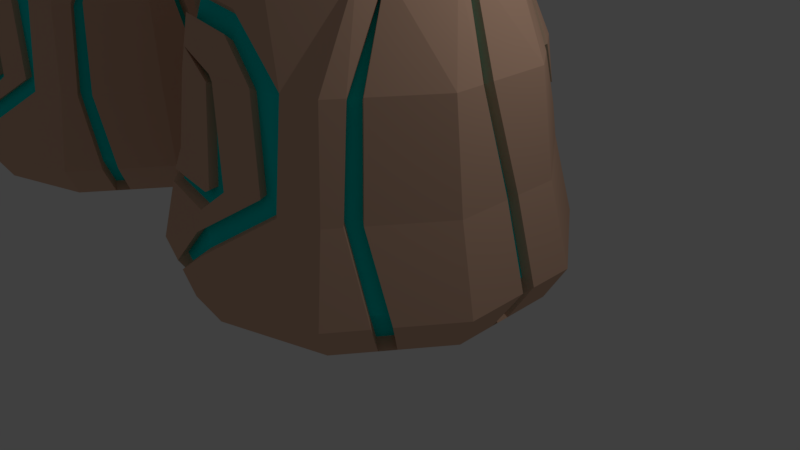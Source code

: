 # Source: Therock.blend  (saved by Blender 2.77.0; exported with 4.5.12 LTS)
import bpy
from mathutils import Matrix  # noqa: F401  (used for matrix-valued properties, if any)

bpy.ops.wm.read_factory_settings(use_empty=True)
scene = bpy.context.scene
scene.name = 'Scene'

# ---- collections
col_collection_1 = bpy.data.collections.new('Collection 1'); scene.collection.children.link(col_collection_1)

# ---- materials (node trees are filled in below, after node groups)
mat_material_001 = bpy.data.materials.new('Material.001')
mat_material_001.alpha_threshold = 0.0
mat_material_001.use_transparent_shadow = False
mat_material_001.diffuse_color = (0.7484, 0.4705, 0.3326, 1.0)
mat_material_001.roughness = 0.5
mat_material_001.line_color = (0.0, 0.0, 0.0, 1.0)
mat_material_002 = bpy.data.materials.new('Material.002')
mat_material_002.alpha_threshold = 0.0
mat_material_002.use_transparent_shadow = False
mat_material_002.diffuse_color = (0.0, 0.8, 0.7777, 1.0)
mat_material_002.roughness = 0.5

# ---- material node trees

# ---- world
world_world = bpy.data.worlds.new('World'); scene.world = world_world
world_world.color = (0.05088, 0.05088, 0.05088)
world_world.use_sun_shadow = False
world_world.sun_shadow_jitter_overblur = 0.0
world_world.cycles.sampling_method = 'MANUAL'
world_world.light_settings.ao_factor = 0.3942

# ---- cameras
cam_camera = bpy.data.cameras.new('Camera')
cam_camera.clip_end = 100.0
cam_camera.lens = 35.0
cam_camera.sensor_width = 32.0
cam_camera.sensor_height = 18.0
cam_camera.ortho_scale = 7.314
cam_camera.dof.focus_distance = 0.0
cam_camera.dof.aperture_fstop = 128.0

# ---- lights
light_lamp = bpy.data.lights.new('Lamp', 'POINT')
light_lamp.transmission_factor = 0.0
light_lamp.cutoff_distance = 30.0
light_lamp.energy = 100.0
light_lamp.shadow_buffer_clip_start = 1.001
light_lamp.shadow_soft_size = 0.1
light_lamp.shadow_maximum_resolution = 0.006
light_lamp.use_absolute_resolution = True

# ---- meshes
me_cylinder_001 = bpy.data.meshes.new('Cylinder.001')
me_cylinder_001.from_pydata([(-3.866e-08, 2.297, 0.006137), (-0.2121, 1.036, 4.785), (1.35, 1.858, 0.006137), (0.4203, 0.9104, 4.778), (2.185, 0.7099, 0.006137), (0.8581, 0.4371, 4.771), (2.185, -0.7099, 0.006137), (0.934, -0.2033, 4.766), (1.35, -1.858, 0.006137), (0.6191, -0.766, 4.767), (-2.395e-07, -2.297, 0.006137), (0.03354, -1.036, 4.771), (-1.35, -1.858, 0.006137), (-0.5989, -0.9104, 4.779), (-2.185, -0.7099, 0.006137), (-1.037, -0.4371, 4.786), (-2.185, 0.7099, 0.006137), (-1.113, 0.2033, 4.79), (-1.35, 1.858, 0.006137), (-0.7976, 0.766, 4.79), (-3.762e-08, 2.562, 0.4507), (-3.866e-08, 2.297, 1.495), (-3.932e-08, 2.13, 2.763), (-0.2912, 1.616, 4.393), (0.6795, 1.499, 4.103), (1.252, 1.723, 2.763), (1.35, 1.858, 1.495), (1.506, 2.073, 0.4507), (1.391, 0.8085, 3.861), (2.026, 0.6581, 2.763), (2.185, 0.7099, 1.495), (2.436, 0.7917, 0.4507), (1.571, -0.1904, 3.761), (2.026, -0.6581, 2.763), (2.185, -0.7099, 1.495), (2.436, -0.7917, 0.4507), (1.151, -1.117, 3.839), (1.252, -1.723, 2.763), (1.35, -1.858, 1.495), (1.506, -2.073, 0.4507), (0.2912, -1.616, 4.067), (-0.1287, -2.077, 2.717), (-0.244, -2.181, 1.705), (-2.616e-07, -2.562, 0.4507), (-0.6795, -1.499, 4.358), (-1.085, -1.8, 2.587), (-1.157, -1.898, 1.67), (-1.506, -2.073, 0.4507), (-1.391, -0.8085, 4.599), (-2.026, -0.6581, 2.763), (-2.185, -0.7099, 1.495), (-2.436, -0.7917, 0.4507), (-1.571, 0.1904, 4.7), (-2.026, 0.6581, 2.763), (-2.185, 0.7099, 1.495), (-2.436, 0.7917, 0.4507), (-1.151, 1.117, 4.621), (-1.252, 1.723, 2.763), (-1.35, 1.858, 1.495), (-1.506, 2.073, 0.4507), (-3.835e-08, 2.375, 1.188), (-3.813e-08, 2.433, 0.9602), (-3.917e-08, 2.167, 2.482), (-0.1483, 1.868, 3.593), (1.7, 1.107, 2.763), (-0.1042, 1.946, 3.346), (1.52, 1.354, 2.763), (-0.4278, 1.991, 2.763), (0.9716, 1.613, 3.419), (-0.7054, 1.901, 2.763), (0.8253, 1.556, 3.761), (0.6683, 2.08, 0.006137), (-0.217, 2.227, 1.495), (0.4732, 2.143, 0.006137), (-0.4724, 2.144, 1.495), (0.954, 2.252, 0.4507), (1.318, 1.814, 1.908), (0.6703, 2.344, 0.4507), (1.297, 1.786, 2.177), (-1.926, 0.795, 2.763), (-1.828, 0.9299, 2.763), (-1.87, 1.143, 0.006137), (-1.71, 1.363, 0.006137), (-2.017, 0.9402, 1.495), (-1.915, 1.081, 1.495), (-1.191, 1.357, 3.884), (-1.978, 1.423, 0.4507), (-1.844, 1.607, 0.4507), (-0.994, -1.622, 3.481), (-1.094, -1.661, 3.202), (-1.027, -1.771, 2.86), (0.8295, -1.86, 2.763), (0.491, -1.97, 2.763), (0.02124, -2.097, 2.752), (-0.6241, -2.359, 0.4507), (-0.8584, -2.283, 0.4507), (-1.373, -1.89, 1.341), (-1.397, -1.923, 1.182), (-0.6716, -2.079, 0.006137), (-0.93, -1.995, 0.006137), (0.8491, -2.021, 1.495), (0.6075, -2.032, 1.627), (0.157, -2.178, 1.61), (-0.06433, -2.222, 1.578), (-1.512, -1.365, 2.763), (-1.662, -1.158, 2.763), (-0.1078, -2.242, 1.552), (-0.09994, -2.322, 1.373), (-0.1153, -2.393, 1.127), (-2.522e-07, -2.449, 0.895), (0.1558, -1.855, 3.461), (0.102, -1.95, 3.22), (-0.05602, -2.076, 2.814), (-1.512, -1.636, 1.495), (-1.663, -1.427, 1.495), (-2.185, -0.3708, 1.495), (-2.185, -0.2116, 1.495), (-2.185, -0.2724, 0.006137), (-2.185, 0.0004496, 0.006137), (-2.436, -0.3529, 0.4507), (-2.436, -0.1862, 0.4507), (-2.026, 0.014, 2.763), (-2.026, 0.1353, 2.763), (-1.72, 0.147, 4.065), (1.949, -1.462, 0.4507), (1.817, -1.645, 0.4507), (1.27, -0.8525, 3.817), (1.501, -1.38, 2.763), (1.406, -1.511, 2.763), (1.787, -1.258, 0.006137), (1.665, -1.426, 0.006137), (1.602, -1.512, 1.495), (1.484, -1.675, 1.495), (2.436, 0.1875, 0.4507), (2.436, 0.004577, 0.4507), (1.522, 0.08013, 3.788), (1.545, -0.04661, 3.775), (2.026, -0.1346, 2.763), (2.026, -0.2825, 2.763), (2.185, 0.06717, 0.006137), (2.185, -0.1875, 0.006137), (2.185, 0.1427, 1.495), (2.185, -0.02638, 1.495), (0.9573, -0.06669, 4.722), (-0.002701, 2.273, 1.01), (-0.002701, 2.218, 1.224), (0.8944, 2.103, 0.531), (0.6257, 1.941, 0.113), (0.4422, 2.001, 0.113), (0.6276, 2.189, 0.531), (-0.2068, 2.079, 1.513), (-0.4469, 2.001, 1.513), (-0.405, 1.857, 2.705), (-0.6661, 1.772, 2.705), (1.217, 1.664, 2.154), (1.427, 1.258, 2.705), (1.595, 1.026, 2.705), (1.237, 1.691, 1.901), (-0.002701, 2.023, 2.441), (-0.1006, 1.815, 3.253), (-0.1421, 1.742, 3.486), (-0.05538, -1.968, 2.754), (-0.1238, -1.968, 2.662), (0.911, 1.502, 3.322), (0.7734, 1.448, 3.644), (0.01727, -1.987, 2.695), (-1.814, 0.7327, 2.705), (-1.722, 0.8595, 2.705), (-1.762, 1.059, 0.113), (-1.611, 1.267, 0.113), (-1.9, 0.8692, 1.513), (-1.803, 1.002, 1.513), (-1.862, 1.324, 0.531), (-1.737, 1.497, 0.531), (-1.122, 1.261, 3.76), (-0.9374, -1.54, 3.381), (-1.032, -1.577, 3.118), (0.7773, -1.764, 2.705), (0.4591, -1.868, 2.705), (-0.5896, -2.233, 0.531), (-0.8099, -2.162, 0.531), (-1.294, -1.792, 1.368), (-1.316, -1.823, 1.218), (-0.6342, -1.97, 0.113), (-0.8773, -1.891, 0.113), (0.7958, -1.916, 1.513), (0.5685, -1.925, 1.637), (0.1449, -2.063, 1.621), (-0.06319, -2.104, 1.591), (-1.425, -1.299, 2.705), (-1.566, -1.104, 2.705), (-0.1041, -2.123, 1.567), (-0.09668, -2.198, 1.399), (-0.1111, -2.266, 1.167), (-0.002701, -2.318, 0.9488), (0.1438, -1.759, 3.362), (0.09326, -1.848, 3.135), (-1.424, -1.554, 1.513), (-1.567, -1.357, 1.513), (-0.9688, -1.68, 2.796), (-2.057, -0.3636, 1.513), (-2.057, -0.2139, 1.513), (-2.057, -0.2711, 0.113), (-2.057, -0.01449, 0.113), (-2.294, -0.3468, 0.531), (-2.294, -0.19, 0.531), (-1.907, -0.001745, 2.705), (-1.907, 0.1123, 2.705), (-1.62, 0.1233, 3.93), (1.83, -1.39, 0.531), (1.706, -1.562, 0.531), (1.409, -1.312, 2.705), (1.319, -1.436, 2.705), (1.678, -1.198, 0.113), (1.563, -1.356, 0.113), (1.504, -1.437, 1.513), (1.393, -1.59, 1.513), (1.192, -0.8165, 3.696), (2.288, 0.1614, 0.531), (2.288, -0.01061, 0.531), (1.428, 0.06044, 3.669), (1.45, -0.05874, 3.657), (1.902, -0.1415, 2.705), (1.902, -0.2806, 2.705), (2.052, 0.04826, 0.113), (2.052, -0.1912, 0.113), (2.052, 0.1193, 1.513), (2.052, -0.03972, 1.513), (0.8975, -0.07762, 4.547), (0.8035, 0.4371, 8.863), (0.3657, 0.9104, 9.008), (0.5645, -0.766, 8.05), (0.8794, -0.2033, 8.002), (-0.6535, -0.9104, 9.162), (-0.02103, -1.036, 8.987), (-1.167, 0.2033, 10.8), (-1.091, -0.4371, 11.25), (-0.2667, 1.036, 11.12), (-0.8522, 0.766, 10.76), (-0.2394, 1.036, 7.534), (0.393, 0.9104, 7.527), (0.006255, -1.036, 7.52), (-0.6262, -0.9104, 7.528), (0.5918, -0.766, 7.515), (-1.064, -0.4371, 7.535), (-1.14, 0.2033, 7.539), (-0.8249, 0.766, 7.539), (0.8308, 0.4371, 7.519), (0.9067, -0.2033, 7.515), (0.3947, 0.9104, 7.351), (-0.6244, -0.9104, 7.352), (-1.138, 0.2033, 7.364), (0.8325, 0.4371, 7.344), (0.9084, -0.2033, 7.34), (-0.2377, 1.036, 7.359), (0.007993, -1.036, 7.345), (0.5935, -0.766, 7.34), (-1.062, -0.4371, 7.36), (-0.8232, 0.766, 7.364), (0.3985, 0.9104, 6.97), (-0.6206, -0.9104, 6.971), (-1.134, 0.2033, 6.982), (0.8363, 0.4371, 6.962), (0.9122, -0.2033, 6.958), (-0.2339, 1.036, 6.977), (0.01178, -1.036, 6.963), (0.5973, -0.766, 6.958), (-1.058, -0.4371, 6.978), (-0.8194, 0.766, 6.982), (0.4002, 0.9104, 6.797), (-0.6189, -0.9104, 6.798), (-1.133, 0.2033, 6.809), (0.838, 0.4371, 6.789), (0.914, -0.2033, 6.785), (-0.2322, 1.036, 6.804), (0.0135, -1.036, 6.79), (0.599, -0.766, 6.785), (-1.057, -0.4371, 6.805), (-0.8177, 0.766, 6.809), (0.4046, 0.9104, 6.356), (-0.6146, -0.9104, 6.357), (-1.128, 0.2033, 6.368), (0.8424, 0.4371, 6.348), (0.9183, -0.2033, 6.344), (-0.2278, 1.036, 6.363), (0.01788, -1.036, 6.349), (0.6034, -0.766, 6.344), (-1.052, -0.4371, 6.364), (-0.8133, 0.766, 6.368), (0.4062, 0.9104, 6.194), (-0.6129, -0.9104, 6.195), (-1.127, 0.2033, 6.206), (0.844, 0.4371, 6.187), (0.9199, -0.2033, 6.182), (-0.2262, 1.036, 6.201), (0.01949, -1.036, 6.187), (0.605, -0.766, 6.183), (-1.051, -0.4371, 6.202), (-0.8117, 0.766, 6.206), (-0.2247, 0.9307, 7.359), (-0.2263, 0.9307, 7.516), (-0.004011, -0.9307, 7.346), (-0.005573, -0.9307, 7.504), (0.5219, -0.688, 7.342), (0.5204, -0.688, 7.499), (-0.9654, -0.3926, 7.36), (-0.9669, -0.3926, 7.517), (-0.7507, 0.688, 7.363), (-0.7522, 0.688, 7.521), (0.8033, -0.1826, 7.499), (0.7351, 0.3926, 7.503), (-0.5737, -0.8178, 7.51), (0.3418, 0.8178, 7.51), (-1.035, 0.1826, 7.521), (0.3434, 0.8178, 7.352), (-0.5721, -0.8178, 7.353), (-1.034, 0.1826, 7.363), (0.7367, 0.3926, 7.346), (0.8048, -0.1826, 7.342), (-0.2198, 0.9307, 6.81), (-0.2213, 0.9307, 6.966), (0.0009354, -0.9307, 6.798), (-0.0006065, -0.9307, 6.953), (0.5269, -0.688, 6.794), (0.5253, -0.688, 6.949), (-0.9604, -0.3926, 6.811), (-0.962, -0.3926, 6.966), (-0.7457, 0.688, 6.815), (-0.7473, 0.688, 6.97), (0.8083, -0.1826, 6.949), (0.7401, 0.3926, 6.953), (-0.5687, -0.8178, 6.96), (0.3468, 0.8178, 6.959), (-1.03, 0.1826, 6.97), (0.3483, 0.8178, 6.804), (-0.5672, -0.8178, 6.805), (-1.029, 0.1826, 6.815), (0.7416, 0.3926, 6.797), (0.8098, -0.1826, 6.793), (-0.2144, 0.9307, 6.211), (-0.2158, 0.9307, 6.356), (0.006312, -0.9307, 6.199), (0.004868, -0.9307, 6.344), (0.5323, -0.688, 6.194), (0.5308, -0.688, 6.34), (-0.955, -0.3926, 6.212), (-0.9565, -0.3926, 6.357), (-0.7403, 0.688, 6.215), (-0.7418, 0.688, 6.361), (0.8137, -0.1826, 6.339), (0.7455, 0.3926, 6.343), (-0.5632, -0.8178, 6.351), (0.3523, 0.8178, 6.35), (-1.025, 0.1826, 6.361), (0.3537, 0.8178, 6.204), (-0.5618, -0.8178, 6.205), (-1.023, 0.1826, 6.216), (0.747, 0.3926, 6.198), (0.8152, -0.1826, 6.194), (0.5079, 1.073, 5.107), (-0.693, -1.073, 5.108), (-1.298, 0.2395, 5.121), (1.024, 0.515, 5.098), (1.113, -0.2395, 5.093), (-0.2373, 1.221, 5.115), (0.05219, -1.221, 5.099), (0.7421, -0.9026, 5.093), (-1.209, -0.515, 5.116), (-0.9273, 0.9026, 5.121), (-0.2185, 1.036, 5.425), (0.02719, -1.036, 5.411), (0.6127, -0.766, 5.406), (-1.043, -0.4371, 5.426), (-0.804, 0.766, 5.43), (0.4139, 0.9104, 5.418), (-0.6052, -0.9104, 5.419), (-1.119, 0.2033, 5.43), (0.8517, 0.4371, 5.41), (0.9276, -0.2033, 5.406)], [], [(24, 3, 5, 28), (32, 7, 9, 36, 126), (40, 11, 13, 44), (48, 15, 17, 52), (240, 239, 237, 230), (56, 19, 1, 23), (0, 73, 71, 2, 4, 139, 140, 6, 129, 130, 8, 10, 98, 99, 12, 14, 117, 118, 16, 81, 82, 18), (18, 59, 20, 0), (25, 22, 65, 68), (59, 58, 74, 61, 20), (14, 51, 119, 117), (57, 85, 56, 23, 63, 69), (51, 50, 115, 119), (10, 43, 94, 98), (71, 75, 27, 2), (49, 48, 52, 53, 122, 123, 121), (6, 35, 124, 129), (35, 34, 131, 124), (114, 97, 182, 198), (2, 27, 31, 4), (43, 109, 94), (33, 32, 126, 127), (27, 26, 30, 31), (31, 133, 139, 4), (5, 7, 32, 136, 143, 135, 28), (117, 119, 204, 202), (25, 68, 66), (60, 72, 21), (108, 95, 180, 193), (64, 70, 24, 28, 29), (72, 67, 22, 62, 21), (120, 118, 203, 205), (106, 96, 181, 191), (70, 63, 23, 24), (66, 78, 25), (97, 107, 192, 182), (68, 65, 159, 163), (67, 65, 22), (57, 80, 85), (20, 77, 73, 0), (1, 3, 24, 23), (75, 60, 21, 26, 27), (131, 127, 211, 215), (49, 105, 88, 44, 48), (20, 61, 77), (55, 86, 81, 16), (17, 19, 56, 52), (76, 62, 158, 157), (78, 62, 22, 25), (94, 109, 194, 179), (55, 54, 83, 86), (47, 51, 14, 12), (13, 15, 48, 44), (29, 28, 135, 137), (128, 132, 216, 212), (39, 43, 10, 8), (9, 11, 40, 36), (38, 37, 91, 100), (46, 45, 104, 113), (54, 53, 79, 83), (21, 62, 76, 26), (30, 29, 137, 141), (26, 76, 64, 29, 30), (34, 33, 127, 131), (42, 41, 45, 46), (50, 49, 121, 115), (58, 57, 69, 74), (31, 30, 141, 133), (47, 97, 114, 50, 51), (42, 106, 103), (60, 75, 146, 145), (79, 53, 52, 56, 85), (95, 99, 184, 180), (82, 87, 59, 18), (70, 64, 156, 164), (84, 80, 57, 58), (69, 63, 160, 153), (87, 84, 58, 59), (127, 126, 217, 211), (101, 92, 93, 102), (98, 94, 179, 183), (103, 41, 42), (118, 117, 202, 203), (99, 95, 47, 12), (126, 128, 212, 217), (95, 108, 107, 97, 47), (64, 76, 157, 156), (96, 106, 42, 46), (92, 101, 186, 178), (113, 96, 46), (66, 68, 163, 155), (114, 105, 49, 50), (124, 131, 215, 209), (102, 107, 108, 101), (41, 103, 188, 162), (100, 109, 43, 39, 38), (112, 93, 92, 111), (132, 125, 210, 216), (110, 91, 37, 36, 40), (112, 111, 89, 90), (78, 66, 155, 154), (88, 110, 40, 44), (41, 90, 45), (102, 93, 165, 187), (89, 104, 45, 90), (129, 124, 209, 213), (118, 120, 55, 16), (135, 143, 228, 220), (116, 122, 53, 54), (100, 91, 177, 185), (77, 61, 144, 149), (120, 116, 54, 55), (104, 89, 176, 189), (130, 125, 39, 8), (125, 130, 214, 210), (125, 132, 38, 39), (143, 136, 221, 228), (128, 126, 36, 37), (74, 69, 153, 151), (132, 128, 37, 38), (88, 105, 190, 175), (138, 136, 32, 33), (141, 137, 222, 226), (134, 142, 34, 35), (84, 87, 173, 171), (140, 134, 35, 6), (89, 111, 196, 176), (142, 138, 33, 34), (138, 142, 227, 223), (162, 161, 199), (148, 149, 146, 147), (144, 151, 150, 145), (155, 163, 164, 156), (151, 153, 152, 150), (163, 159, 160, 164), (156, 157, 154, 155), (153, 160, 159, 152), (149, 144, 145, 146), (162, 165, 161), (157, 158, 154), (174, 167, 166), (168, 172, 173, 169), (170, 166, 167, 171), (172, 170, 171, 173), (185, 177, 178, 186), (187, 165, 162, 188), (183, 179, 180, 184), (179, 194, 193, 180), (182, 192, 191, 181), (198, 182, 181, 197), (197, 189, 190, 198), (188, 191, 192, 187), (186, 193, 194, 185), (196, 178, 177, 195), (176, 196, 195, 175), (175, 190, 189, 176), (202, 204, 205, 203), (200, 206, 207, 201), (206, 208, 207), (204, 200, 201, 205), (213, 209, 210, 214), (209, 215, 216, 210), (211, 217, 212), (215, 211, 212, 216), (222, 220, 221, 223), (218, 226, 227, 219), (224, 218, 219, 225), (226, 222, 223, 227), (220, 228, 221), (99, 98, 183, 184), (122, 116, 201, 207), (96, 113, 197, 181), (82, 81, 168, 169), (115, 121, 206, 200), (105, 114, 198, 190), (62, 78, 154, 158), (123, 122, 207, 208), (113, 104, 189, 197), (121, 123, 208, 206), (109, 100, 185, 194), (140, 139, 224, 225), (116, 120, 205, 201), (63, 70, 164, 160), (107, 102, 187, 192), (75, 71, 147, 146), (119, 115, 200, 204), (103, 106, 191, 188), (101, 108, 193, 186), (79, 85, 174, 166), (73, 77, 149, 148), (136, 138, 223, 221), (91, 110, 195, 177), (71, 73, 148, 147), (85, 80, 167, 174), (137, 135, 220, 222), (93, 112, 161, 165), (81, 86, 172, 168), (72, 60, 145, 150), (142, 134, 219, 227), (111, 92, 178, 196), (87, 82, 169, 173), (133, 141, 226, 218), (110, 88, 175, 195), (61, 74, 151, 144), (83, 79, 166, 170), (134, 140, 225, 219), (112, 90, 199, 161), (80, 84, 171, 167), (139, 133, 218, 224), (130, 129, 213, 214), (65, 67, 152, 159), (90, 41, 162, 199), (67, 72, 150, 152), (86, 83, 170, 172), (230, 237, 236, 233), (242, 241, 234, 233), (241, 243, 231, 234), (245, 244, 236, 235), (239, 246, 238, 237), (246, 245, 235, 238), (247, 240, 230, 229), (244, 242, 233, 236), (248, 247, 229, 232), (243, 248, 232, 231), (283, 286, 344, 349), (292, 289, 354, 357), (245, 246, 308, 313), (257, 250, 315, 305), (298, 291, 356, 347), (240, 247, 310, 312), (252, 249, 314, 317), (294, 298, 347, 339), (242, 244, 306, 311), (258, 251, 316, 307), (233, 234, 229, 230), (229, 234, 231, 232), (236, 237, 238, 235), (259, 264, 254, 249), (260, 265, 255, 250), (265, 266, 256, 255), (261, 267, 257, 251), (264, 268, 258, 254), (268, 261, 251, 258), (262, 259, 249, 252), (267, 260, 250, 257), (263, 262, 252, 253), (266, 263, 253, 256), (291, 297, 345, 356), (247, 248, 309, 310), (254, 258, 307, 299), (295, 296, 343, 341), (248, 243, 304, 309), (251, 257, 305, 316), (264, 259, 332, 320), (290, 295, 341, 355), (255, 256, 303, 301), (265, 260, 331, 322), (279, 284, 274, 269), (280, 285, 275, 270), (285, 286, 276, 275), (281, 287, 277, 271), (284, 288, 278, 274), (288, 281, 271, 278), (282, 279, 269, 272), (287, 280, 270, 277), (283, 282, 272, 273), (286, 283, 273, 276), (289, 294, 339, 354), (250, 255, 301, 315), (266, 265, 322, 324), (249, 254, 299, 314), (267, 261, 333, 326), (268, 264, 320, 328), (261, 268, 328, 333), (259, 262, 330, 332), (276, 273, 338, 323), (260, 267, 326, 331), (374, 369, 294, 289), (375, 370, 295, 290), (370, 371, 296, 295), (376, 372, 297, 291), (369, 373, 298, 294), (373, 376, 291, 298), (377, 374, 289, 292), (372, 375, 290, 297), (378, 377, 292, 293), (371, 378, 293, 296), (303, 318, 309, 304), (318, 317, 310, 309), (305, 315, 311, 306), (317, 314, 312, 310), (307, 316, 313, 308), (299, 307, 308, 300), (316, 305, 306, 313), (301, 303, 304, 302), (315, 301, 302, 311), (314, 299, 300, 312), (323, 338, 329, 324), (338, 337, 330, 329), (325, 335, 331, 326), (337, 334, 332, 330), (327, 336, 333, 328), (319, 327, 328, 320), (336, 325, 326, 333), (321, 323, 324, 322), (335, 321, 322, 331), (334, 319, 320, 332), (343, 358, 349, 344), (358, 357, 350, 349), (345, 355, 351, 346), (357, 354, 352, 350), (347, 356, 353, 348), (339, 347, 348, 340), (356, 345, 346, 353), (341, 343, 344, 342), (355, 341, 342, 351), (354, 339, 340, 352), (253, 252, 317, 318), (246, 239, 300, 308), (297, 290, 355, 345), (282, 283, 349, 350), (256, 253, 318, 303), (244, 245, 313, 306), (293, 292, 357, 358), (280, 287, 346, 351), (243, 241, 302, 304), (296, 293, 358, 343), (279, 282, 350, 352), (241, 242, 311, 302), (281, 288, 348, 353), (239, 240, 312, 300), (288, 284, 340, 348), (287, 281, 353, 346), (269, 274, 319, 334), (286, 285, 342, 344), (270, 275, 321, 335), (285, 280, 351, 342), (275, 276, 323, 321), (284, 279, 352, 340), (271, 277, 325, 336), (274, 278, 327, 319), (278, 271, 336, 327), (272, 269, 334, 337), (263, 266, 324, 329), (277, 270, 335, 325), (262, 263, 329, 330), (273, 272, 337, 338), (9, 7, 363, 366), (7, 5, 362, 363), (15, 13, 360, 367), (5, 3, 359, 362), (19, 17, 361, 368), (1, 19, 368, 364), (17, 15, 367, 361), (11, 9, 366, 365), (13, 11, 365, 360), (3, 1, 364, 359), (366, 363, 378, 371), (363, 362, 377, 378), (367, 360, 375, 372), (362, 359, 374, 377), (368, 361, 376, 373), (364, 368, 373, 369), (361, 367, 372, 376), (365, 366, 371, 370), (360, 365, 370, 375), (359, 364, 369, 374)])
me_cylinder_001.polygons.foreach_set('material_index', [0, 0, 0, 0, 0, 0, 0, 0, 0, 0, 0, 0, 0, 0, 0, 0, 0, 0, 0, 0, 0, 0, 0, 0, 0, 0, 0, 0, 0, 0, 0, 0, 0, 0, 0, 0, 0, 0, 0, 0, 0, 0, 0, 0, 0, 0, 0, 0, 0, 0, 0, 0, 0, 0, 0, 0, 0, 0, 0, 0, 0, 0, 0, 0, 0, 0, 0, 0, 0, 0, 0, 0, 0, 0, 0, 0, 0, 0, 0, 0, 0, 0, 0, 0, 0, 0, 0, 0, 0, 0, 0, 0, 0, 0, 0, 0, 0, 0, 0, 0, 0, 0, 0, 0, 0, 0, 0, 0, 0, 0, 0, 0, 0, 0, 0, 0, 0, 0, 0, 0, 0, 0, 0, 0, 0, 0, 0, 0, 0, 1, 1, 1, 1, 1, 1, 1, 1, 1, 1, 1, 1, 1, 1, 1, 1, 1, 1, 1, 1, 1, 1, 1, 1, 1, 1, 1, 1, 1, 1, 1, 1, 1, 1, 1, 1, 1, 1, 1, 1, 0, 0, 0, 0, 0, 0, 0, 0, 0, 0, 0, 0, 0, 0, 0, 0, 0, 0, 0, 0, 0, 0, 0, 0, 0, 0, 0, 0, 0, 0, 0, 0, 0, 0, 0, 0, 0, 0, 0, 0, 0, 0, 0, 0, 0, 0, 0, 0, 0, 0, 0, 0, 0, 0, 0, 0, 0, 0, 0, 0, 0, 0, 0, 0, 0, 0, 0, 0, 0, 0, 0, 0, 0, 0, 0, 0, 0, 0, 0, 0, 0, 0, 0, 0, 0, 0, 0, 0, 0, 0, 0, 0, 0, 0, 0, 0, 0, 0, 0, 0, 0, 0, 0, 0, 0, 0, 0, 0, 0, 0, 0, 0, 0, 0, 0, 0, 0, 0, 1, 1, 1, 1, 1, 1, 1, 1, 1, 1, 1, 1, 1, 1, 1, 1, 1, 1, 1, 1, 1, 1, 1, 1, 1, 1, 1, 1, 1, 1, 0, 0, 0, 0, 0, 0, 0, 0, 0, 0, 0, 0, 0, 0, 0, 0, 0, 0, 0, 0, 0, 0, 0, 0, 0, 0, 0, 0, 0, 0, 0, 0, 0, 0, 0, 0, 0, 0, 0, 0, 0, 0, 0, 0, 0, 0, 0, 0, 0, 0])
me_cylinder_001.materials.append(mat_material_001)
me_cylinder_001.materials.append(mat_material_002)
me_cylinder_001.use_remesh_preserve_volume = False
me_cylinder_001.use_remesh_preserve_attributes = False
me_cylinder_001.use_mirror_vertex_groups = False
me_cylinder_001.update()
me_cylinder = bpy.data.meshes.new('Cylinder')
me_cylinder.from_pydata([(-3.866e-08, 2.297, 0.006137), (-0.3328, 0.9954, 5.651), (1.35, 1.858, 0.006137), (0.3088, 0.9532, 5.602), (2.185, 0.7099, 0.006137), (0.7983, 0.5468, 5.497), (2.185, -0.7099, 0.006137), (0.9488, -0.0684, 5.376), (1.35, -1.858, 0.006137), (0.7028, -0.6575, 5.285), (-2.395e-07, -2.297, 0.006137), (0.1542, -0.9954, 5.259), (-1.35, -1.858, 0.006137), (-0.4874, -0.9532, 5.308), (-2.185, -0.7099, 0.006137), (-0.9769, -0.5468, 5.413), (-2.185, 0.7099, 0.006137), (-1.127, 0.0684, 5.535), (-1.35, 1.858, 0.006137), (-0.8814, 0.6575, 5.625), (-3.762e-08, 2.562, 0.4507), (-3.866e-08, 2.297, 1.495), (-3.932e-08, 2.13, 2.763), (-0.2912, 1.616, 4.393), (0.6795, 1.499, 4.103), (1.252, 1.723, 2.763), (1.35, 1.858, 1.495), (1.506, 2.073, 0.4507), (1.391, 0.8085, 3.861), (2.026, 0.6581, 2.763), (2.185, 0.7099, 1.495), (2.436, 0.7917, 0.4507), (1.571, -0.1904, 3.761), (2.026, -0.6581, 2.763), (2.185, -0.7099, 1.495), (2.436, -0.7917, 0.4507), (1.151, -1.117, 3.839), (1.252, -1.723, 2.763), (1.35, -1.858, 1.495), (1.506, -2.073, 0.4507), (0.2912, -1.616, 4.067), (-0.1287, -2.077, 2.717), (-0.244, -2.181, 1.705), (-2.616e-07, -2.562, 0.4507), (-0.6795, -1.499, 4.358), (-1.085, -1.8, 2.587), (-1.157, -1.898, 1.67), (-1.506, -2.073, 0.4507), (-1.391, -0.8085, 4.599), (-2.026, -0.6581, 2.763), (-2.185, -0.7099, 1.495), (-2.436, -0.7917, 0.4507), (-1.571, 0.1904, 4.7), (-2.026, 0.6581, 2.763), (-2.185, 0.7099, 1.495), (-2.436, 0.7917, 0.4507), (-1.151, 1.117, 4.621), (-1.252, 1.723, 2.763), (-1.35, 1.858, 1.495), (-1.506, 2.073, 0.4507), (-3.835e-08, 2.375, 1.188), (-3.813e-08, 2.433, 0.9602), (-3.917e-08, 2.167, 2.482), (-0.1483, 1.868, 3.593), (1.7, 1.107, 2.763), (-0.1042, 1.946, 3.346), (1.52, 1.354, 2.763), (-0.4278, 1.991, 2.763), (0.9716, 1.613, 3.419), (-0.7054, 1.901, 2.763), (0.8253, 1.556, 3.761), (0.6683, 2.08, 0.006137), (-0.217, 2.227, 1.495), (0.4732, 2.143, 0.006137), (-0.4724, 2.144, 1.495), (0.954, 2.252, 0.4507), (1.318, 1.814, 1.908), (0.6703, 2.344, 0.4507), (1.297, 1.786, 2.177), (-1.926, 0.795, 2.763), (-1.828, 0.9299, 2.763), (-1.87, 1.143, 0.006137), (-1.71, 1.363, 0.006137), (-2.017, 0.9402, 1.495), (-1.915, 1.081, 1.495), (-1.191, 1.357, 3.884), (-1.978, 1.423, 0.4507), (-1.844, 1.607, 0.4507), (-0.994, -1.622, 3.481), (-1.094, -1.661, 3.202), (-1.027, -1.771, 2.86), (0.8295, -1.86, 2.763), (0.491, -1.97, 2.763), (0.02124, -2.097, 2.752), (-0.6241, -2.359, 0.4507), (-0.8584, -2.283, 0.4507), (-1.373, -1.89, 1.341), (-1.397, -1.923, 1.182), (-0.6716, -2.079, 0.006137), (-0.93, -1.995, 0.006137), (0.8491, -2.021, 1.495), (0.6075, -2.032, 1.627), (0.157, -2.178, 1.61), (-0.06433, -2.222, 1.578), (-1.512, -1.365, 2.763), (-1.662, -1.158, 2.763), (-0.1078, -2.242, 1.552), (-0.09994, -2.322, 1.373), (-0.1153, -2.393, 1.127), (-2.522e-07, -2.449, 0.895), (0.1558, -1.855, 3.461), (0.102, -1.95, 3.22), (-0.05602, -2.076, 2.814), (-1.512, -1.636, 1.495), (-1.663, -1.427, 1.495), (-2.185, -0.3708, 1.495), (-2.185, -0.2116, 1.495), (-2.185, -0.2724, 0.006137), (-2.185, 0.0004496, 0.006137), (-2.436, -0.3529, 0.4507), (-2.436, -0.1862, 0.4507), (-2.026, 0.014, 2.763), (-2.026, 0.1353, 2.763), (-1.72, 0.147, 4.065), (1.949, -1.462, 0.4507), (1.817, -1.645, 0.4507), (1.27, -0.8525, 3.817), (1.501, -1.38, 2.763), (1.406, -1.511, 2.763), (1.787, -1.258, 0.006137), (1.665, -1.426, 0.006137), (1.602, -1.512, 1.495), (1.484, -1.675, 1.495), (2.436, 0.1875, 0.4507), (2.436, 0.004577, 0.4507), (1.522, 0.08013, 3.788), (1.545, -0.04661, 3.775), (2.026, -0.1346, 2.763), (2.026, -0.2825, 2.763), (2.185, 0.06717, 0.006137), (2.185, -0.1875, 0.006137), (2.185, 0.1427, 1.495), (2.185, -0.02638, 1.495), (0.9573, -0.06669, 4.722), (-0.002701, 2.273, 1.01), (-0.002701, 2.218, 1.224), (0.8944, 2.103, 0.531), (0.6257, 1.941, 0.113), (0.4422, 2.001, 0.113), (0.6276, 2.189, 0.531), (-0.2068, 2.079, 1.513), (-0.4469, 2.001, 1.513), (-0.405, 1.857, 2.705), (-0.6661, 1.772, 2.705), (1.217, 1.664, 2.154), (1.427, 1.258, 2.705), (1.595, 1.026, 2.705), (1.237, 1.691, 1.901), (-0.002701, 2.023, 2.441), (-0.1006, 1.815, 3.253), (-0.1421, 1.742, 3.486), (-0.05538, -1.968, 2.754), (-0.1238, -1.968, 2.662), (0.911, 1.502, 3.322), (0.7734, 1.448, 3.644), (0.01727, -1.987, 2.695), (-1.814, 0.7327, 2.705), (-1.722, 0.8595, 2.705), (-1.762, 1.059, 0.113), (-1.611, 1.267, 0.113), (-1.9, 0.8692, 1.513), (-1.803, 1.002, 1.513), (-1.862, 1.324, 0.531), (-1.737, 1.497, 0.531), (-1.122, 1.261, 3.76), (-0.9374, -1.54, 3.381), (-1.032, -1.577, 3.118), (0.7773, -1.764, 2.705), (0.4591, -1.868, 2.705), (-0.5896, -2.233, 0.531), (-0.8099, -2.162, 0.531), (-1.294, -1.792, 1.368), (-1.316, -1.823, 1.218), (-0.6342, -1.97, 0.113), (-0.8773, -1.891, 0.113), (0.7958, -1.916, 1.513), (0.5685, -1.925, 1.637), (0.1449, -2.063, 1.621), (-0.06319, -2.104, 1.591), (-1.425, -1.299, 2.705), (-1.566, -1.104, 2.705), (-0.1041, -2.123, 1.567), (-0.09668, -2.198, 1.399), (-0.1111, -2.266, 1.167), (-0.002701, -2.318, 0.9488), (0.1438, -1.759, 3.362), (0.09326, -1.848, 3.135), (-1.424, -1.554, 1.513), (-1.567, -1.357, 1.513), (-0.9688, -1.68, 2.796), (-2.057, -0.3636, 1.513), (-2.057, -0.2139, 1.513), (-2.057, -0.2711, 0.113), (-2.057, -0.01449, 0.113), (-2.294, -0.3468, 0.531), (-2.294, -0.19, 0.531), (-1.907, -0.001745, 2.705), (-1.907, 0.1123, 2.705), (-1.62, 0.1233, 3.93), (1.83, -1.39, 0.531), (1.706, -1.562, 0.531), (1.409, -1.312, 2.705), (1.319, -1.436, 2.705), (1.678, -1.198, 0.113), (1.563, -1.356, 0.113), (1.504, -1.437, 1.513), (1.393, -1.59, 1.513), (1.192, -0.8165, 3.696), (2.288, 0.1614, 0.531), (2.288, -0.01061, 0.531), (1.428, 0.06044, 3.669), (1.45, -0.05874, 3.657), (1.902, -0.1415, 2.705), (1.902, -0.2806, 2.705), (2.052, 0.04826, 0.113), (2.052, -0.1912, 0.113), (2.052, 0.1193, 1.513), (2.052, -0.03972, 1.513), (0.8975, -0.07762, 4.547)], [], [(24, 3, 5, 28), (32, 7, 9, 36, 126), (40, 11, 13, 44), (48, 15, 17, 52), (3, 1, 19, 17, 15, 13, 11, 9, 7, 5), (56, 19, 1, 23), (0, 73, 71, 2, 4, 139, 140, 6, 129, 130, 8, 10, 98, 99, 12, 14, 117, 118, 16, 81, 82, 18), (18, 59, 20, 0), (25, 22, 65, 68), (59, 58, 74, 61, 20), (14, 51, 119, 117), (57, 85, 56, 23, 63, 69), (51, 50, 115, 119), (10, 43, 94, 98), (71, 75, 27, 2), (49, 48, 52, 53, 122, 123, 121), (6, 35, 124, 129), (35, 34, 131, 124), (114, 97, 182, 198), (2, 27, 31, 4), (43, 109, 94), (33, 32, 126, 127), (27, 26, 30, 31), (31, 133, 139, 4), (5, 7, 32, 136, 143, 135, 28), (117, 119, 204, 202), (25, 68, 66), (60, 72, 21), (108, 95, 180, 193), (64, 70, 24, 28, 29), (72, 67, 22, 62, 21), (120, 118, 203, 205), (106, 96, 181, 191), (70, 63, 23, 24), (66, 78, 25), (97, 107, 192, 182), (68, 65, 159, 163), (67, 65, 22), (57, 80, 85), (20, 77, 73, 0), (1, 3, 24, 23), (75, 60, 21, 26, 27), (131, 127, 211, 215), (49, 105, 88, 44, 48), (20, 61, 77), (55, 86, 81, 16), (17, 19, 56, 52), (76, 62, 158, 157), (78, 62, 22, 25), (94, 109, 194, 179), (55, 54, 83, 86), (47, 51, 14, 12), (13, 15, 48, 44), (29, 28, 135, 137), (128, 132, 216, 212), (39, 43, 10, 8), (9, 11, 40, 36), (38, 37, 91, 100), (46, 45, 104, 113), (54, 53, 79, 83), (21, 62, 76, 26), (30, 29, 137, 141), (26, 76, 64, 29, 30), (34, 33, 127, 131), (42, 41, 45, 46), (50, 49, 121, 115), (58, 57, 69, 74), (31, 30, 141, 133), (47, 97, 114, 50, 51), (42, 106, 103), (60, 75, 146, 145), (79, 53, 52, 56, 85), (95, 99, 184, 180), (82, 87, 59, 18), (70, 64, 156, 164), (84, 80, 57, 58), (69, 63, 160, 153), (87, 84, 58, 59), (127, 126, 217, 211), (101, 92, 93, 102), (98, 94, 179, 183), (103, 41, 42), (118, 117, 202, 203), (99, 95, 47, 12), (126, 128, 212, 217), (95, 108, 107, 97, 47), (64, 76, 157, 156), (96, 106, 42, 46), (92, 101, 186, 178), (113, 96, 46), (66, 68, 163, 155), (114, 105, 49, 50), (124, 131, 215, 209), (102, 107, 108, 101), (41, 103, 188, 162), (100, 109, 43, 39, 38), (112, 93, 92, 111), (132, 125, 210, 216), (110, 91, 37, 36, 40), (112, 111, 89, 90), (78, 66, 155, 154), (88, 110, 40, 44), (41, 90, 45), (102, 93, 165, 187), (89, 104, 45, 90), (129, 124, 209, 213), (118, 120, 55, 16), (135, 143, 228, 220), (116, 122, 53, 54), (100, 91, 177, 185), (77, 61, 144, 149), (120, 116, 54, 55), (104, 89, 176, 189), (130, 125, 39, 8), (125, 130, 214, 210), (125, 132, 38, 39), (143, 136, 221, 228), (128, 126, 36, 37), (74, 69, 153, 151), (132, 128, 37, 38), (88, 105, 190, 175), (138, 136, 32, 33), (141, 137, 222, 226), (134, 142, 34, 35), (84, 87, 173, 171), (140, 134, 35, 6), (89, 111, 196, 176), (142, 138, 33, 34), (138, 142, 227, 223), (162, 161, 199), (148, 149, 146, 147), (144, 151, 150, 145), (155, 163, 164, 156), (151, 153, 152, 150), (163, 159, 160, 164), (156, 157, 154, 155), (153, 160, 159, 152), (149, 144, 145, 146), (162, 165, 161), (157, 158, 154), (174, 167, 166), (168, 172, 173, 169), (170, 166, 167, 171), (172, 170, 171, 173), (185, 177, 178, 186), (187, 165, 162, 188), (183, 179, 180, 184), (179, 194, 193, 180), (182, 192, 191, 181), (198, 182, 181, 197), (197, 189, 190, 198), (188, 191, 192, 187), (186, 193, 194, 185), (196, 178, 177, 195), (176, 196, 195, 175), (175, 190, 189, 176), (202, 204, 205, 203), (200, 206, 207, 201), (206, 208, 207), (204, 200, 201, 205), (213, 209, 210, 214), (209, 215, 216, 210), (211, 217, 212), (215, 211, 212, 216), (222, 220, 221, 223), (218, 226, 227, 219), (224, 218, 219, 225), (226, 222, 223, 227), (220, 228, 221), (99, 98, 183, 184), (122, 116, 201, 207), (96, 113, 197, 181), (82, 81, 168, 169), (115, 121, 206, 200), (105, 114, 198, 190), (62, 78, 154, 158), (123, 122, 207, 208), (113, 104, 189, 197), (121, 123, 208, 206), (109, 100, 185, 194), (140, 139, 224, 225), (116, 120, 205, 201), (63, 70, 164, 160), (107, 102, 187, 192), (75, 71, 147, 146), (119, 115, 200, 204), (103, 106, 191, 188), (101, 108, 193, 186), (79, 85, 174, 166), (73, 77, 149, 148), (136, 138, 223, 221), (91, 110, 195, 177), (71, 73, 148, 147), (85, 80, 167, 174), (137, 135, 220, 222), (93, 112, 161, 165), (81, 86, 172, 168), (72, 60, 145, 150), (142, 134, 219, 227), (111, 92, 178, 196), (87, 82, 169, 173), (133, 141, 226, 218), (110, 88, 175, 195), (61, 74, 151, 144), (83, 79, 166, 170), (134, 140, 225, 219), (112, 90, 199, 161), (80, 84, 171, 167), (139, 133, 218, 224), (130, 129, 213, 214), (65, 67, 152, 159), (90, 41, 162, 199), (67, 72, 150, 152), (86, 83, 170, 172)])
me_cylinder.polygons.foreach_set('material_index', [0, 0, 0, 0, 0, 0, 0, 0, 0, 0, 0, 0, 0, 0, 0, 0, 0, 0, 0, 0, 0, 0, 0, 0, 0, 0, 0, 0, 0, 0, 0, 0, 0, 0, 0, 0, 0, 0, 0, 0, 0, 0, 0, 0, 0, 0, 0, 0, 0, 0, 0, 0, 0, 0, 0, 0, 0, 0, 0, 0, 0, 0, 0, 0, 0, 0, 0, 0, 0, 0, 0, 0, 0, 0, 0, 0, 0, 0, 0, 0, 0, 0, 0, 0, 0, 0, 0, 0, 0, 0, 0, 0, 0, 0, 0, 0, 0, 0, 0, 0, 0, 0, 0, 0, 0, 0, 0, 0, 0, 0, 0, 0, 0, 0, 0, 0, 0, 0, 0, 0, 0, 0, 0, 0, 0, 0, 0, 0, 0, 1, 1, 1, 1, 1, 1, 1, 1, 1, 1, 1, 1, 1, 1, 1, 1, 1, 1, 1, 1, 1, 1, 1, 1, 1, 1, 1, 1, 1, 1, 1, 1, 1, 1, 1, 1, 1, 1, 1, 1, 0, 0, 0, 0, 0, 0, 0, 0, 0, 0, 0, 0, 0, 0, 0, 0, 0, 0, 0, 0, 0, 0, 0, 0, 0, 0, 0, 0, 0, 0, 0, 0, 0, 0, 0, 0, 0, 0, 0, 0, 0, 0, 0, 0, 0])
me_cylinder.materials.append(mat_material_001)
me_cylinder.materials.append(mat_material_002)
me_cylinder.use_remesh_preserve_volume = False
me_cylinder.use_remesh_preserve_attributes = False
me_cylinder.use_mirror_vertex_groups = False
me_cylinder.update()

# ---- objects
ob_cylinder_001 = bpy.data.objects.new('Cylinder.001', me_cylinder_001)
ob_cylinder = bpy.data.objects.new('Cylinder', me_cylinder)
ob_lamp = bpy.data.objects.new('Lamp', light_lamp)
ob_camera = bpy.data.objects.new('Camera', cam_camera)

# ---- transforms, parenting, visibility, modifiers, constraints
ob_cylinder_001.location = (-5.866, 0.0, 0.0)
ob_cylinder_001.lineart.crease_threshold = 0.0
ob_cylinder.location = (0.0, 0.0, 0.0)
ob_cylinder.lineart.crease_threshold = 0.0
ob_lamp.location = (4.076, 1.005, 5.904)
ob_lamp.rotation_euler = (0.6503, 0.05522, 1.866)
ob_lamp.lock_rotations_4d = False
ob_lamp.empty_display_type = 'ARROWS'
ob_lamp.color = (0.0, 0.0, 0.0, 0.0)
ob_lamp.lineart.crease_threshold = 0.0
ob_camera.location = (7.481, -6.508, 5.344)
ob_camera.rotation_euler = (1.109, 0.01082, 0.8149)
ob_camera.lock_rotations_4d = False
ob_camera.empty_display_type = 'ARROWS'
ob_camera.color = (0.0, 0.0, 0.0, 0.0)
ob_camera.display_type = 'WIRE'
ob_camera.lineart.crease_threshold = 0.0

# ---- collection membership
col_collection_1.objects.link(ob_cylinder_001)
col_collection_1.objects.link(ob_cylinder)
col_collection_1.objects.link(ob_lamp)
col_collection_1.objects.link(ob_camera)

# ---- scene / render settings (as saved in the file)
scene.camera = ob_camera
scene.frame_start = 1; scene.frame_end = 250; scene.frame_set(1)
scene.render.engine = 'BLENDER_EEVEE_NEXT'
scene.render.resolution_percentage = 50
scene.render.dither_intensity = 0.0
scene.cycles.use_denoising = False
scene.cycles.samples = 128
scene.cycles.sampling_pattern = 'TABULATED_SOBOL'
scene.cycles.light_sampling_threshold = 0.0
scene.cycles.use_adaptive_sampling = False
scene.cycles.use_light_tree = False
scene.cycles.blur_glossy = 0.0
scene.cycles.sample_clamp_indirect = 0.0
scene.view_settings.view_transform = 'Standard'
bpy.context.view_layer.update()
